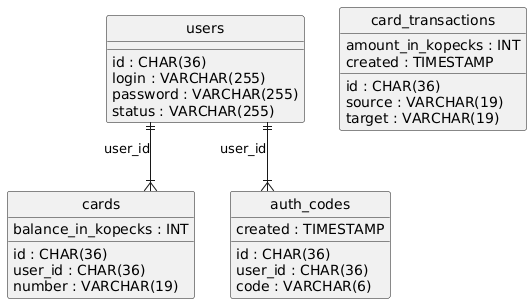

The diagram above was rendered by PlantUML. Its source (embedded in the PNG):
@startuml
hide circle
skinparam linetype ortho

entity "users" as users {
  id : CHAR(36)
  login : VARCHAR(255)
  password : VARCHAR(255)
  status : VARCHAR(255)
}

entity "cards" as cards {
  id : CHAR(36)
  user_id : CHAR(36)
  number : VARCHAR(19)
  balance_in_kopecks : INT
}

entity "auth_codes" as auth_codes {
  id : CHAR(36)
  user_id : CHAR(36)
  code : VARCHAR(6)
  created : TIMESTAMP
}

entity "card_transactions" as card_transactions {
  id : CHAR(36)
  source : VARCHAR(19)
  target : VARCHAR(19)
  amount_in_kopecks : INT
  created : TIMESTAMP
}

users ||--|{ cards : "user_id"
users ||--|{ auth_codes : "user_id"
@enduml